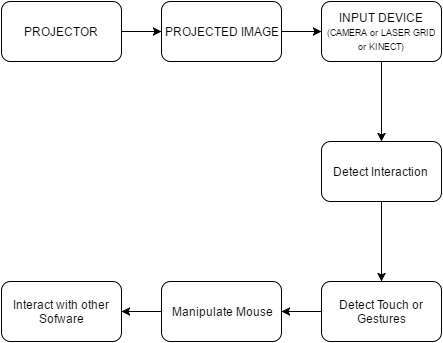

The diagram above was exported from draw.io. Its source (the exported page's mxGraphModel, read from the mxfile embedded in the PNG):
<mxGraphModel dx="876" dy="408" grid="1" gridSize="10" guides="1" tooltips="1" connect="1" arrows="1" fold="1" page="1" pageScale="1" pageWidth="826" pageHeight="1169" background="#ffffff" math="0" shadow="0">
  <root>
    <mxCell id="0" />
    <mxCell id="1" parent="0" />
    <mxCell id="6" style="edgeStyle=orthogonalEdgeStyle;rounded=0;html=1;entryX=0;entryY=0.5;jettySize=auto;orthogonalLoop=1;" parent="1" source="2" target="5" edge="1">
      <mxGeometry relative="1" as="geometry" />
    </mxCell>
    <mxCell id="2" value="PROJECTED IMAGE" style="rounded=1;whiteSpace=wrap;html=1;" parent="1" vertex="1">
      <mxGeometry x="240" y="20" width="120" height="60" as="geometry" />
    </mxCell>
    <mxCell id="4" style="edgeStyle=orthogonalEdgeStyle;rounded=0;html=1;entryX=0;entryY=0.5;jettySize=auto;orthogonalLoop=1;" parent="1" source="3" target="2" edge="1">
      <mxGeometry relative="1" as="geometry" />
    </mxCell>
    <mxCell id="3" value="PROJECTOR" style="rounded=1;whiteSpace=wrap;html=1;" parent="1" vertex="1">
      <mxGeometry x="80" y="20" width="120" height="60" as="geometry" />
    </mxCell>
    <mxCell id="16" style="edgeStyle=orthogonalEdgeStyle;rounded=0;html=1;exitX=0.5;exitY=1;entryX=0.5;entryY=0;jettySize=auto;orthogonalLoop=1;" parent="1" source="5" target="7" edge="1">
      <mxGeometry relative="1" as="geometry" />
    </mxCell>
    <mxCell id="5" value="INPUT DEVICE&lt;br&gt;&lt;font style=&quot;font-size: 9px&quot;&gt;(CAMERA or LASER GRID or KINECT)&lt;/font&gt;" style="rounded=1;whiteSpace=wrap;html=1;" parent="1" vertex="1">
      <mxGeometry x="400" y="20" width="120" height="60" as="geometry" />
    </mxCell>
    <mxCell id="17" style="edgeStyle=orthogonalEdgeStyle;rounded=0;html=1;exitX=0.5;exitY=1;entryX=0.5;entryY=0;jettySize=auto;orthogonalLoop=1;" parent="1" source="7" target="9" edge="1">
      <mxGeometry relative="1" as="geometry" />
    </mxCell>
    <mxCell id="7" value="Detect Interaction&amp;nbsp;" style="rounded=1;whiteSpace=wrap;html=1;" parent="1" vertex="1">
      <mxGeometry x="400" y="160" width="120" height="60" as="geometry" />
    </mxCell>
    <mxCell id="12" style="edgeStyle=orthogonalEdgeStyle;rounded=0;html=1;entryX=1;entryY=0.5;jettySize=auto;orthogonalLoop=1;" parent="1" source="9" target="11" edge="1">
      <mxGeometry relative="1" as="geometry" />
    </mxCell>
    <mxCell id="9" value="Detect Touch or Gestures" style="rounded=1;whiteSpace=wrap;html=1;" parent="1" vertex="1">
      <mxGeometry x="400" y="300" width="120" height="60" as="geometry" />
    </mxCell>
    <mxCell id="14" style="edgeStyle=orthogonalEdgeStyle;rounded=0;html=1;entryX=1;entryY=0.5;jettySize=auto;orthogonalLoop=1;" parent="1" source="11" target="13" edge="1">
      <mxGeometry relative="1" as="geometry" />
    </mxCell>
    <mxCell id="11" value="Manipulate Mouse" style="rounded=1;whiteSpace=wrap;html=1;" parent="1" vertex="1">
      <mxGeometry x="240" y="300" width="120" height="60" as="geometry" />
    </mxCell>
    <mxCell id="13" value="Interact with other Sofware" style="rounded=1;whiteSpace=wrap;html=1;" parent="1" vertex="1">
      <mxGeometry x="80" y="300" width="120" height="60" as="geometry" />
    </mxCell>
  </root>
</mxGraphModel>